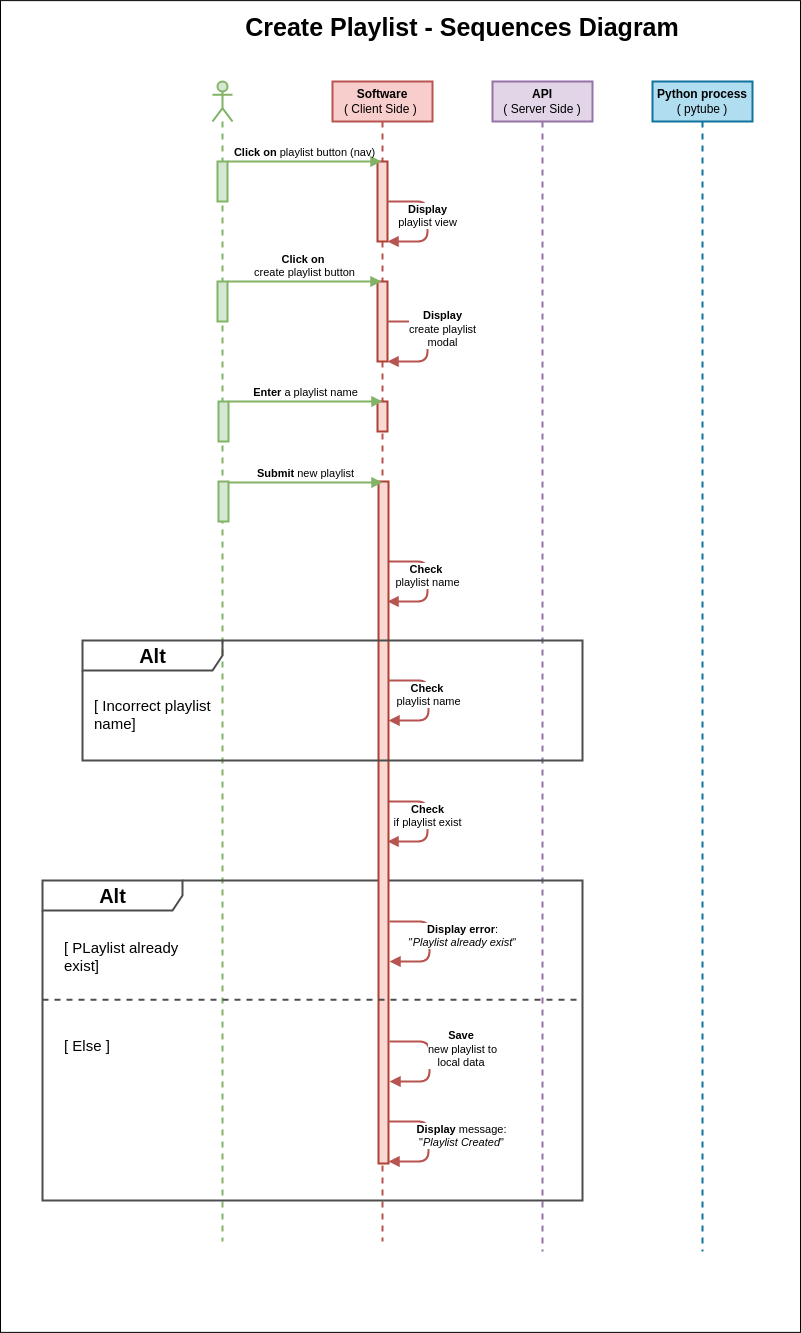

The diagram above was exported from draw.io. Its source (the exported page's mxGraphModel, read from the mxfile embedded in the PNG):
<mxGraphModel dx="2177" dy="467" grid="0" gridSize="10" guides="1" tooltips="1" connect="1" arrows="1" fold="1" page="1" pageScale="1" pageWidth="1169" pageHeight="827" background="#ffffff" math="0" shadow="0">
  <root>
    <mxCell id="0" />
    <mxCell id="1" parent="0" />
    <mxCell id="42" value="" style="rounded=0;whiteSpace=wrap;html=1;fillColor=none;strokeColor=#000000;" parent="1" vertex="1">
      <mxGeometry x="-62" y="39.12" width="800" height="1331.77" as="geometry" />
    </mxCell>
    <mxCell id="2" value="" style="shape=umlLifeline;participant=umlActor;perimeter=lifelinePerimeter;whiteSpace=wrap;html=1;container=0;collapsible=0;recursiveResize=0;verticalAlign=top;spacingTop=36;outlineConnect=0;strokeWidth=2;strokeColor=#82b366;fillColor=#d5e8d4;" parent="1" vertex="1">
      <mxGeometry x="150" y="120" width="20" height="1160" as="geometry" />
    </mxCell>
    <mxCell id="3" value="&lt;b&gt;Software&lt;/b&gt;&lt;br&gt;( Client Side )&amp;nbsp;" style="shape=umlLifeline;perimeter=lifelinePerimeter;whiteSpace=wrap;html=1;container=1;collapsible=0;recursiveResize=0;outlineConnect=0;strokeColor=#b85450;strokeWidth=2;fillColor=#f8cecc;fontColor=#000000;" parent="1" vertex="1">
      <mxGeometry x="270" y="120" width="100" height="1160" as="geometry" />
    </mxCell>
    <mxCell id="9" value="" style="html=1;points=[];perimeter=orthogonalPerimeter;strokeColor=#ae4132;strokeWidth=2;fillColor=#fad9d5;" parent="3" vertex="1">
      <mxGeometry x="45" y="80" width="10" height="80" as="geometry" />
    </mxCell>
    <mxCell id="28" value="&lt;b&gt;Display&lt;/b&gt;&lt;br&gt;playlist view" style="html=1;verticalAlign=bottom;endArrow=block;fontColor=#000000;labelBackgroundColor=#FFFFFF;strokeWidth=2;fillColor=#f8cecc;strokeColor=#b85450;" parent="3" edge="1">
      <mxGeometry x="0.1667" width="80" relative="1" as="geometry">
        <mxPoint x="55.00000000000023" y="120" as="sourcePoint" />
        <mxPoint x="55" y="160" as="targetPoint" />
        <Array as="points">
          <mxPoint x="95" y="120" />
          <mxPoint x="95" y="160" />
        </Array>
        <mxPoint as="offset" />
      </mxGeometry>
    </mxCell>
    <mxCell id="37" value="&lt;b&gt;Check &lt;br&gt;&lt;/b&gt;playlist name" style="html=1;verticalAlign=bottom;endArrow=block;fontColor=#000000;labelBackgroundColor=#FFFFFF;strokeWidth=2;fillColor=#f8cecc;strokeColor=#b85450;" parent="3" edge="1">
      <mxGeometry x="0.1667" width="80" relative="1" as="geometry">
        <mxPoint x="55" y="480" as="sourcePoint" />
        <mxPoint x="55" y="520" as="targetPoint" />
        <Array as="points">
          <mxPoint x="95" y="480" />
          <mxPoint x="95" y="520" />
        </Array>
        <mxPoint as="offset" />
      </mxGeometry>
    </mxCell>
    <mxCell id="38" value="&lt;b&gt;Check&lt;/b&gt;&lt;br&gt;if playlist exist" style="html=1;verticalAlign=bottom;endArrow=block;fontColor=#000000;labelBackgroundColor=#FFFFFF;strokeWidth=2;fillColor=#f8cecc;strokeColor=#b85450;" parent="3" edge="1">
      <mxGeometry x="0.1667" width="80" relative="1" as="geometry">
        <mxPoint x="55" y="720" as="sourcePoint" />
        <mxPoint x="55" y="760" as="targetPoint" />
        <Array as="points">
          <mxPoint x="95" y="720" />
          <mxPoint x="95" y="760" />
        </Array>
        <mxPoint as="offset" />
      </mxGeometry>
    </mxCell>
    <mxCell id="50" value="" style="html=1;points=[];perimeter=orthogonalPerimeter;strokeColor=#ae4132;strokeWidth=2;fillColor=#fad9d5;" parent="3" vertex="1">
      <mxGeometry x="45" y="320" width="10" height="30" as="geometry" />
    </mxCell>
    <mxCell id="4" value="&lt;b&gt;API&lt;/b&gt;&lt;br&gt;( Server Side )" style="shape=umlLifeline;perimeter=lifelinePerimeter;whiteSpace=wrap;html=1;container=1;collapsible=0;recursiveResize=0;outlineConnect=0;strokeColor=#9673a6;strokeWidth=2;fillColor=#e1d5e7;fontColor=#000000;" parent="1" vertex="1">
      <mxGeometry x="430" y="120" width="100" height="1170" as="geometry" />
    </mxCell>
    <mxCell id="5" value="&lt;b&gt;Python process&lt;/b&gt;&lt;br&gt;( pytube )" style="shape=umlLifeline;perimeter=lifelinePerimeter;whiteSpace=wrap;html=1;container=1;collapsible=0;recursiveResize=0;outlineConnect=0;strokeColor=#10739e;strokeWidth=2;fillColor=#b1ddf0;fontColor=#000000;" parent="1" vertex="1">
      <mxGeometry x="590" y="120" width="100" height="1170" as="geometry" />
    </mxCell>
    <mxCell id="16" value="&lt;b&gt;Click on &lt;/b&gt;playlist button (nav)" style="html=1;verticalAlign=bottom;endArrow=block;fontColor=#000000;labelBackgroundColor=none;strokeWidth=2;fillColor=#d5e8d4;gradientColor=#97d077;strokeColor=#82b366;" parent="1" target="3" edge="1">
      <mxGeometry width="80" relative="1" as="geometry">
        <mxPoint x="165" y="200" as="sourcePoint" />
        <mxPoint x="245" y="200" as="targetPoint" />
      </mxGeometry>
    </mxCell>
    <mxCell id="24" value="Create Playlist - Sequences Diagram" style="text;align=center;fontStyle=1;verticalAlign=middle;spacingLeft=3;spacingRight=3;strokeColor=none;rotatable=0;points=[[0,0.5],[1,0.5]];portConstraint=eastwest;fontColor=#000000;fontSize=25;" parent="1" vertex="1">
      <mxGeometry x="360" y="50" width="80" height="26" as="geometry" />
    </mxCell>
    <mxCell id="25" value="&lt;b&gt;&lt;font style=&quot;font-size: 20px&quot;&gt;Alt&lt;/font&gt;&lt;/b&gt;" style="shape=umlFrame;tabWidth=110;tabHeight=30;tabPosition=left;html=1;boundedLbl=1;labelInHeader=1;width=140;height=30;fillColor=none;strokeColor=#4D4D4D;strokeWidth=2;fontColor=#000000;container=0;" parent="1" vertex="1">
      <mxGeometry x="-20" y="919" width="540" height="320" as="geometry" />
    </mxCell>
    <mxCell id="6" value="" style="html=1;points=[];perimeter=orthogonalPerimeter;strokeColor=#82b366;strokeWidth=2;fillColor=#d5e8d4;" parent="1" vertex="1">
      <mxGeometry x="155" y="200" width="10" height="40" as="geometry" />
    </mxCell>
    <mxCell id="29" value="" style="html=1;points=[];perimeter=orthogonalPerimeter;strokeColor=#ae4132;strokeWidth=2;fillColor=#fad9d5;" parent="1" vertex="1">
      <mxGeometry x="315" y="320" width="10" height="80" as="geometry" />
    </mxCell>
    <mxCell id="30" value="&lt;b&gt;Display&lt;/b&gt;&lt;br&gt;create playlist&lt;br&gt;modal" style="html=1;verticalAlign=bottom;endArrow=block;fontColor=#000000;labelBackgroundColor=#FFFFFF;strokeWidth=2;fillColor=#f8cecc;strokeColor=#b85450;" parent="1" edge="1">
      <mxGeometry x="0.1667" y="15" width="80" relative="1" as="geometry">
        <mxPoint x="325.0000000000002" y="360" as="sourcePoint" />
        <mxPoint x="325" y="400" as="targetPoint" />
        <Array as="points">
          <mxPoint x="365" y="360" />
          <mxPoint x="365" y="400" />
        </Array>
        <mxPoint as="offset" />
      </mxGeometry>
    </mxCell>
    <mxCell id="31" value="&lt;b&gt;Click on &lt;br&gt;&lt;/b&gt;create playlist button" style="html=1;verticalAlign=bottom;endArrow=block;fontColor=#000000;labelBackgroundColor=none;strokeWidth=2;fillColor=#d5e8d4;gradientColor=#97d077;strokeColor=#82b366;" parent="1" edge="1">
      <mxGeometry width="80" relative="1" as="geometry">
        <mxPoint x="165" y="320" as="sourcePoint" />
        <mxPoint x="319" y="320" as="targetPoint" />
      </mxGeometry>
    </mxCell>
    <mxCell id="32" value="" style="html=1;points=[];perimeter=orthogonalPerimeter;strokeColor=#82b366;strokeWidth=2;fillColor=#d5e8d4;" parent="1" vertex="1">
      <mxGeometry x="155" y="320" width="10" height="40" as="geometry" />
    </mxCell>
    <mxCell id="33" value="" style="html=1;points=[];perimeter=orthogonalPerimeter;strokeColor=#ae4132;strokeWidth=2;fillColor=#fad9d5;" parent="1" vertex="1">
      <mxGeometry x="316" y="520" width="10" height="682" as="geometry" />
    </mxCell>
    <mxCell id="34" value="&lt;b&gt;Enter &lt;/b&gt;a playlist name" style="html=1;verticalAlign=bottom;endArrow=block;fontColor=#000000;labelBackgroundColor=none;strokeWidth=2;fillColor=#d5e8d4;gradientColor=#97d077;strokeColor=#82b366;" parent="1" edge="1">
      <mxGeometry width="80" relative="1" as="geometry">
        <mxPoint x="166" y="440" as="sourcePoint" />
        <mxPoint x="320" y="440" as="targetPoint" />
      </mxGeometry>
    </mxCell>
    <mxCell id="35" value="" style="html=1;points=[];perimeter=orthogonalPerimeter;strokeColor=#82b366;strokeWidth=2;fillColor=#d5e8d4;" parent="1" vertex="1">
      <mxGeometry x="156" y="440" width="10" height="40" as="geometry" />
    </mxCell>
    <mxCell id="43" value="&lt;b&gt;&lt;font style=&quot;font-size: 20px&quot;&gt;Alt&lt;/font&gt;&lt;/b&gt;" style="shape=umlFrame;tabWidth=110;tabHeight=30;tabPosition=left;html=1;boundedLbl=1;labelInHeader=1;width=140;height=30;fillColor=none;strokeColor=#4D4D4D;strokeWidth=2;fontColor=#000000;" parent="1" vertex="1">
      <mxGeometry x="20" y="679" width="500" height="120" as="geometry" />
    </mxCell>
    <mxCell id="44" value="[ Incorrect playlist &#10;name]" style="text;fontColor=#000000;fontSize=15;" parent="43" vertex="1">
      <mxGeometry width="100" height="20" relative="1" as="geometry">
        <mxPoint x="10" y="50" as="offset" />
      </mxGeometry>
    </mxCell>
    <mxCell id="49" value="&lt;b&gt;Check &lt;br&gt;&lt;/b&gt;playlist name" style="html=1;verticalAlign=bottom;endArrow=block;fontColor=#000000;labelBackgroundColor=#FFFFFF;strokeWidth=2;fillColor=#f8cecc;strokeColor=#b85450;" parent="43" edge="1">
      <mxGeometry x="0.1667" width="80" relative="1" as="geometry">
        <mxPoint x="306" y="40" as="sourcePoint" />
        <mxPoint x="306" y="80" as="targetPoint" />
        <Array as="points">
          <mxPoint x="346" y="40" />
          <mxPoint x="346" y="80" />
        </Array>
        <mxPoint as="offset" />
      </mxGeometry>
    </mxCell>
    <mxCell id="26" value="[ PLaylist already &#10;exist]" style="text;fontColor=#000000;fontSize=15;" parent="1" vertex="1">
      <mxGeometry x="-20" y="930" width="100" height="20" as="geometry">
        <mxPoint x="20" y="41" as="offset" />
      </mxGeometry>
    </mxCell>
    <mxCell id="27" value="[ Else ] " style="line;strokeWidth=2;dashed=1;labelPosition=center;verticalLabelPosition=bottom;align=left;verticalAlign=top;spacingLeft=20;spacingTop=15;fontColor=#000000;strokeColor=#4D4D4D;labelBackgroundColor=none;fontSize=15;" parent="1" vertex="1">
      <mxGeometry x="-20" y="1022.23" width="540" height="32" as="geometry" />
    </mxCell>
    <mxCell id="36" value="&lt;b&gt;Display&amp;nbsp;error&lt;/b&gt;:&lt;br&gt;&quot;&lt;i&gt;Playlist already exist&lt;/i&gt;&quot;" style="html=1;verticalAlign=bottom;endArrow=block;fontColor=#000000;labelBackgroundColor=#FFFFFF;strokeWidth=2;fillColor=#f8cecc;strokeColor=#b85450;" parent="1" edge="1">
      <mxGeometry x="0.1667" y="33" width="80" relative="1" as="geometry">
        <mxPoint x="327" y="960" as="sourcePoint" />
        <mxPoint x="327" y="1000" as="targetPoint" />
        <Array as="points">
          <mxPoint x="367" y="960" />
          <mxPoint x="367" y="1000" />
        </Array>
        <mxPoint as="offset" />
      </mxGeometry>
    </mxCell>
    <mxCell id="39" value="&lt;b&gt;Save&amp;nbsp;&lt;br&gt;&lt;/b&gt;new playlist to&lt;br&gt;local data&lt;b&gt;&amp;nbsp;&lt;/b&gt;" style="html=1;verticalAlign=bottom;endArrow=block;fontColor=#000000;labelBackgroundColor=#FFFFFF;strokeWidth=2;fillColor=#f8cecc;strokeColor=#b85450;" parent="1" edge="1">
      <mxGeometry x="0.1667" y="33" width="80" relative="1" as="geometry">
        <mxPoint x="327" y="1080" as="sourcePoint" />
        <mxPoint x="327" y="1120" as="targetPoint" />
        <Array as="points">
          <mxPoint x="367" y="1080" />
          <mxPoint x="367" y="1120" />
        </Array>
        <mxPoint as="offset" />
      </mxGeometry>
    </mxCell>
    <mxCell id="41" value="&lt;b&gt;Display &lt;/b&gt;message:&lt;br&gt;&quot;&lt;i&gt;Playlist Created&lt;/i&gt;&quot;" style="html=1;verticalAlign=bottom;endArrow=block;fontColor=#000000;labelBackgroundColor=#FFFFFF;strokeWidth=2;fillColor=#f8cecc;strokeColor=#b85450;" parent="1" edge="1">
      <mxGeometry x="0.1667" y="33" width="80" relative="1" as="geometry">
        <mxPoint x="326" y="1160" as="sourcePoint" />
        <mxPoint x="326" y="1200" as="targetPoint" />
        <Array as="points">
          <mxPoint x="366" y="1160" />
          <mxPoint x="366" y="1200" />
        </Array>
        <mxPoint as="offset" />
      </mxGeometry>
    </mxCell>
    <mxCell id="52" value="&lt;b&gt;Submit &lt;/b&gt;new playlist" style="html=1;verticalAlign=bottom;endArrow=block;fontColor=#000000;labelBackgroundColor=none;strokeWidth=2;fillColor=#d5e8d4;gradientColor=#97d077;strokeColor=#82b366;" parent="1" edge="1">
      <mxGeometry width="80" relative="1" as="geometry">
        <mxPoint x="166" y="521" as="sourcePoint" />
        <mxPoint x="320" y="521" as="targetPoint" />
      </mxGeometry>
    </mxCell>
    <mxCell id="53" value="" style="html=1;points=[];perimeter=orthogonalPerimeter;strokeColor=#82b366;strokeWidth=2;fillColor=#d5e8d4;" parent="1" vertex="1">
      <mxGeometry x="156" y="520" width="10" height="40" as="geometry" />
    </mxCell>
  </root>
</mxGraphModel>